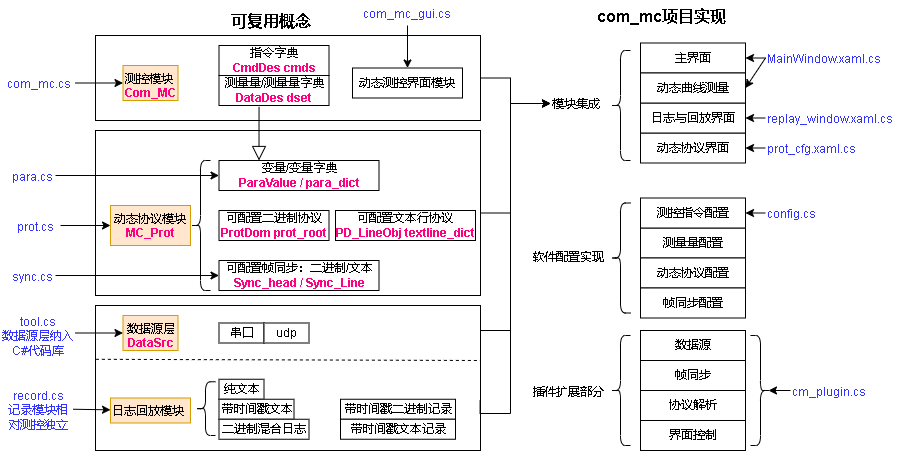

The diagram above was exported from draw.io. Its source (the exported page's mxGraphModel, read from the mxfile embedded in the PNG):
<mxGraphModel dx="1935" dy="754" grid="1" gridSize="5" guides="1" tooltips="1" connect="1" arrows="1" fold="1" page="1" pageScale="1" pageWidth="827" pageHeight="1169" background="#ffffff" math="0" shadow="0">
  <root>
    <mxCell id="0" />
    <mxCell id="1" parent="0" />
    <mxCell id="9eDgBp7_uJ5LvMMO6x5X-4" value="" style="rounded=0;whiteSpace=wrap;html=1;fillColor=none;" parent="1" vertex="1">
      <mxGeometry x="-710" y="115" width="385" height="85" as="geometry" />
    </mxCell>
    <mxCell id="9eDgBp7_uJ5LvMMO6x5X-3" value="" style="rounded=0;whiteSpace=wrap;html=1;fillColor=none;" parent="1" vertex="1">
      <mxGeometry x="-710" y="210" width="385" height="165" as="geometry" />
    </mxCell>
    <mxCell id="QdkeW4gMrAB_dYtyGI8S-23" value="" style="rounded=0;whiteSpace=wrap;html=1;fillColor=none;" parent="1" vertex="1">
      <mxGeometry x="-710" y="385" width="385" height="145" as="geometry" />
    </mxCell>
    <mxCell id="QdkeW4gMrAB_dYtyGI8S-1" value="可配置帧同步：二进制/文本&lt;br&gt;&lt;b&gt;&lt;font color=&quot;#ff0080&quot;&gt;Sync_head / Sync_Line&lt;/font&gt;&lt;/b&gt;" style="rounded=0;whiteSpace=wrap;html=1;" parent="1" vertex="1">
      <mxGeometry x="-586.5" y="340" width="160" height="30" as="geometry" />
    </mxCell>
    <mxCell id="QdkeW4gMrAB_dYtyGI8S-2" value="测控模块&lt;br&gt;&lt;b&gt;&lt;font color=&quot;#ff0080&quot;&gt;Com_MC&lt;/font&gt;&lt;/b&gt;" style="text;whiteSpace=wrap;html=1;fillColor=#ffe6cc;strokeColor=#d79b00;" parent="1" vertex="1">
      <mxGeometry x="-682.5" y="145" width="55" height="35" as="geometry" />
    </mxCell>
    <mxCell id="QdkeW4gMrAB_dYtyGI8S-3" value="动态协议模块&lt;br&gt;&lt;b&gt;&lt;font color=&quot;#ff0080&quot;&gt;MC_Prot&lt;/font&gt;&lt;/b&gt;" style="text;whiteSpace=wrap;html=1;fillColor=#ffe6cc;strokeColor=#d79b00;align=center;" parent="1" vertex="1">
      <mxGeometry x="-695" y="285" width="80" height="40" as="geometry" />
    </mxCell>
    <mxCell id="QdkeW4gMrAB_dYtyGI8S-4" value="数据源层&lt;br&gt;&lt;b&gt;&lt;font color=&quot;#ff0080&quot;&gt;DataSrc&lt;/font&gt;&lt;/b&gt;" style="text;whiteSpace=wrap;html=1;fillColor=#ffe6cc;strokeColor=#d79b00;align=center;" parent="1" vertex="1">
      <mxGeometry x="-682.5" y="395" width="55" height="35" as="geometry" />
    </mxCell>
    <mxCell id="QdkeW4gMrAB_dYtyGI8S-5" value="日志回放模块" style="text;whiteSpace=wrap;html=1;fillColor=#ffe6cc;strokeColor=#d79b00;" parent="1" vertex="1">
      <mxGeometry x="-695" y="477.49" width="80" height="25" as="geometry" />
    </mxCell>
    <mxCell id="QdkeW4gMrAB_dYtyGI8S-6" value="可配置二进制协议&lt;br&gt;&lt;b&gt;&lt;font color=&quot;#ff0080&quot;&gt;ProtDom prot_root&lt;/font&gt;&lt;/b&gt;" style="rounded=0;whiteSpace=wrap;html=1;" parent="1" vertex="1">
      <mxGeometry x="-586.5" y="290" width="110" height="30" as="geometry" />
    </mxCell>
    <mxCell id="QdkeW4gMrAB_dYtyGI8S-7" value="可配置文本行协议&lt;br&gt;&lt;b&gt;&lt;font color=&quot;#ff0080&quot;&gt;PD_LineObj&amp;nbsp;textline_dict&lt;/font&gt;&lt;/b&gt;" style="rounded=0;whiteSpace=wrap;html=1;" parent="1" vertex="1">
      <mxGeometry x="-470" y="290" width="140" height="30" as="geometry" />
    </mxCell>
    <mxCell id="QdkeW4gMrAB_dYtyGI8S-8" value="变量/变量字典&lt;br&gt;&lt;b&gt;&lt;font color=&quot;#ff0080&quot;&gt;ParaValue / para_dict&lt;/font&gt;&lt;/b&gt;" style="rounded=0;whiteSpace=wrap;html=1;" parent="1" vertex="1">
      <mxGeometry x="-586.5" y="240" width="160" height="30" as="geometry" />
    </mxCell>
    <mxCell id="QdkeW4gMrAB_dYtyGI8S-9" value="" style="shape=curlyBracket;whiteSpace=wrap;html=1;rounded=1;" parent="1" vertex="1">
      <mxGeometry x="-615" y="240" width="20" height="130" as="geometry" />
    </mxCell>
    <mxCell id="QdkeW4gMrAB_dYtyGI8S-10" value="插件扩展部分" style="text;whiteSpace=wrap;html=1;" parent="1" vertex="1">
      <mxGeometry x="-275" y="457.5" width="80" height="25" as="geometry" />
    </mxCell>
    <mxCell id="QdkeW4gMrAB_dYtyGI8S-11" value="com_mc项目实现" style="text;whiteSpace=wrap;html=1;fontStyle=1;fontSize=16;" parent="1" vertex="1">
      <mxGeometry x="-210" y="80" width="135" height="25" as="geometry" />
    </mxCell>
    <mxCell id="QdkeW4gMrAB_dYtyGI8S-12" value="串口" style="rounded=0;whiteSpace=wrap;html=1;" parent="1" vertex="1">
      <mxGeometry x="-586.5" y="402.5" width="45" height="20" as="geometry" />
    </mxCell>
    <mxCell id="QdkeW4gMrAB_dYtyGI8S-13" value="udp" style="rounded=0;whiteSpace=wrap;html=1;" parent="1" vertex="1">
      <mxGeometry x="-541.5" y="402.5" width="45" height="20" as="geometry" />
    </mxCell>
    <mxCell id="QdkeW4gMrAB_dYtyGI8S-15" value="测量量/测量量字典&lt;br&gt;&lt;b&gt;&lt;font color=&quot;#ff0080&quot;&gt;DataDes dset&lt;/font&gt;&lt;/b&gt;" style="rounded=0;whiteSpace=wrap;html=1;" parent="1" vertex="1">
      <mxGeometry x="-586.5" y="155" width="110" height="30" as="geometry" />
    </mxCell>
    <mxCell id="QdkeW4gMrAB_dYtyGI8S-16" value="指令字典&lt;br&gt;&lt;b&gt;&lt;font color=&quot;#ff0080&quot;&gt;CmdDes cmds&lt;/font&gt;&lt;/b&gt;" style="rounded=0;whiteSpace=wrap;html=1;" parent="1" vertex="1">
      <mxGeometry x="-586.5" y="125" width="110" height="30" as="geometry" />
    </mxCell>
    <mxCell id="QdkeW4gMrAB_dYtyGI8S-17" value="纯文本" style="rounded=0;whiteSpace=wrap;html=1;" parent="1" vertex="1">
      <mxGeometry x="-586.5" y="458.75" width="45" height="20" as="geometry" />
    </mxCell>
    <mxCell id="QdkeW4gMrAB_dYtyGI8S-18" value="带时间戳文本" style="rounded=0;whiteSpace=wrap;html=1;" parent="1" vertex="1">
      <mxGeometry x="-586.5" y="478.75" width="75" height="20" as="geometry" />
    </mxCell>
    <mxCell id="QdkeW4gMrAB_dYtyGI8S-20" value="二进制混合日志" style="rounded=0;whiteSpace=wrap;html=1;" parent="1" vertex="1">
      <mxGeometry x="-586.5" y="498.75" width="90" height="20" as="geometry" />
    </mxCell>
    <mxCell id="QdkeW4gMrAB_dYtyGI8S-22" value="" style="shape=curlyBracket;whiteSpace=wrap;html=1;rounded=1;" parent="1" vertex="1">
      <mxGeometry x="-610" y="461.25" width="20" height="53.75" as="geometry" />
    </mxCell>
    <mxCell id="9eDgBp7_uJ5LvMMO6x5X-2" value="" style="endArrow=block;endSize=12;endFill=0;html=1;rounded=0;entryX=0.25;entryY=0;entryDx=0;entryDy=0;exitX=0.364;exitY=1.044;exitDx=0;exitDy=0;exitPerimeter=0;" parent="1" source="QdkeW4gMrAB_dYtyGI8S-15" target="QdkeW4gMrAB_dYtyGI8S-8" edge="1">
      <mxGeometry x="-0.1902" y="-3" width="160" relative="1" as="geometry">
        <mxPoint x="-627.8399999999999" y="200.14999999999998" as="sourcePoint" />
        <mxPoint x="-700" y="240" as="targetPoint" />
        <mxPoint as="offset" />
      </mxGeometry>
    </mxCell>
    <mxCell id="9eDgBp7_uJ5LvMMO6x5X-5" value="可复用概念" style="text;whiteSpace=wrap;html=1;fontStyle=1;fontSize=16;" parent="1" vertex="1">
      <mxGeometry x="-576.5" y="85" width="96.5" height="25" as="geometry" />
    </mxCell>
    <mxCell id="9eDgBp7_uJ5LvMMO6x5X-6" value="动态测控界面模块" style="rounded=0;whiteSpace=wrap;html=1;" parent="1" vertex="1">
      <mxGeometry x="-453" y="147.5" width="110" height="30" as="geometry" />
    </mxCell>
    <mxCell id="9eDgBp7_uJ5LvMMO6x5X-7" value="动态协议界面" style="rounded=0;whiteSpace=wrap;html=1;" parent="1" vertex="1">
      <mxGeometry x="-165" y="212.5" width="105" height="30" as="geometry" />
    </mxCell>
    <mxCell id="9eDgBp7_uJ5LvMMO6x5X-9" value="测量量配置" style="rounded=0;whiteSpace=wrap;html=1;" parent="1" vertex="1">
      <mxGeometry x="-165" y="307.5" width="105" height="30" as="geometry" />
    </mxCell>
    <mxCell id="9eDgBp7_uJ5LvMMO6x5X-10" value="测控指令配置" style="rounded=0;whiteSpace=wrap;html=1;" parent="1" vertex="1">
      <mxGeometry x="-165" y="277.5" width="105" height="30" as="geometry" />
    </mxCell>
    <mxCell id="9eDgBp7_uJ5LvMMO6x5X-11" value="&lt;span style=&quot;text-align: center;&quot;&gt;软件配置实现&lt;/span&gt;" style="text;whiteSpace=wrap;html=1;" parent="1" vertex="1">
      <mxGeometry x="-275" y="322.5" width="80" height="25" as="geometry" />
    </mxCell>
    <mxCell id="9eDgBp7_uJ5LvMMO6x5X-12" value="动态协议配置" style="rounded=0;whiteSpace=wrap;html=1;" parent="1" vertex="1">
      <mxGeometry x="-165" y="337.5" width="105" height="30" as="geometry" />
    </mxCell>
    <mxCell id="9eDgBp7_uJ5LvMMO6x5X-13" value="帧同步配置" style="rounded=0;whiteSpace=wrap;html=1;" parent="1" vertex="1">
      <mxGeometry x="-165" y="367.5" width="105" height="30" as="geometry" />
    </mxCell>
    <mxCell id="9eDgBp7_uJ5LvMMO6x5X-14" value="" style="shape=curlyBracket;whiteSpace=wrap;html=1;rounded=1;" parent="1" vertex="1">
      <mxGeometry x="-195" y="282.5" width="20" height="110" as="geometry" />
    </mxCell>
    <mxCell id="9eDgBp7_uJ5LvMMO6x5X-17" value="&lt;div style=&quot;text-align: center;&quot;&gt;&lt;span style=&quot;background-color: initial;&quot;&gt;模块集成&lt;/span&gt;&lt;/div&gt;" style="text;whiteSpace=wrap;html=1;" parent="1" vertex="1">
      <mxGeometry x="-255" y="170" width="60" height="25" as="geometry" />
    </mxCell>
    <mxCell id="9eDgBp7_uJ5LvMMO6x5X-18" value="" style="shape=curlyBracket;whiteSpace=wrap;html=1;rounded=1;" parent="1" vertex="1">
      <mxGeometry x="-195" y="130" width="20" height="110" as="geometry" />
    </mxCell>
    <mxCell id="9eDgBp7_uJ5LvMMO6x5X-19" value="主界面" style="rounded=0;whiteSpace=wrap;html=1;" parent="1" vertex="1">
      <mxGeometry x="-165" y="122.5" width="105" height="30" as="geometry" />
    </mxCell>
    <mxCell id="9eDgBp7_uJ5LvMMO6x5X-20" value="日志与回放界面" style="rounded=0;whiteSpace=wrap;html=1;" parent="1" vertex="1">
      <mxGeometry x="-165" y="182.5" width="105" height="30" as="geometry" />
    </mxCell>
    <mxCell id="9eDgBp7_uJ5LvMMO6x5X-22" value="数据源" style="rounded=0;whiteSpace=wrap;html=1;" parent="1" vertex="1">
      <mxGeometry x="-165" y="410" width="105" height="30" as="geometry" />
    </mxCell>
    <mxCell id="9eDgBp7_uJ5LvMMO6x5X-23" value="帧同步" style="rounded=0;whiteSpace=wrap;html=1;" parent="1" vertex="1">
      <mxGeometry x="-165" y="440" width="105" height="30" as="geometry" />
    </mxCell>
    <mxCell id="9eDgBp7_uJ5LvMMO6x5X-24" value="协议解析" style="rounded=0;whiteSpace=wrap;html=1;" parent="1" vertex="1">
      <mxGeometry x="-165" y="470" width="105" height="30" as="geometry" />
    </mxCell>
    <mxCell id="9eDgBp7_uJ5LvMMO6x5X-25" value="界面控制" style="rounded=0;whiteSpace=wrap;html=1;" parent="1" vertex="1">
      <mxGeometry x="-165" y="500" width="105" height="30" as="geometry" />
    </mxCell>
    <mxCell id="9eDgBp7_uJ5LvMMO6x5X-26" value="" style="shape=curlyBracket;whiteSpace=wrap;html=1;rounded=1;" parent="1" vertex="1">
      <mxGeometry x="-195" y="415" width="20" height="110" as="geometry" />
    </mxCell>
    <mxCell id="9eDgBp7_uJ5LvMMO6x5X-27" value="" style="endArrow=classic;html=1;rounded=0;fontSize=16;exitX=1;exitY=0.5;exitDx=0;exitDy=0;entryX=0;entryY=0.5;entryDx=0;entryDy=0;edgeStyle=orthogonalEdgeStyle;" parent="1" source="9eDgBp7_uJ5LvMMO6x5X-4" target="9eDgBp7_uJ5LvMMO6x5X-17" edge="1">
      <mxGeometry width="50" height="50" relative="1" as="geometry">
        <mxPoint x="-400" y="400" as="sourcePoint" />
        <mxPoint x="-350" y="350" as="targetPoint" />
        <Array as="points">
          <mxPoint x="-295" y="158" />
          <mxPoint x="-295" y="183" />
          <mxPoint x="-255" y="183" />
        </Array>
      </mxGeometry>
    </mxCell>
    <mxCell id="9eDgBp7_uJ5LvMMO6x5X-28" value="" style="endArrow=classic;html=1;rounded=0;fontSize=16;exitX=1;exitY=0.5;exitDx=0;exitDy=0;entryX=0;entryY=0.5;entryDx=0;entryDy=0;edgeStyle=orthogonalEdgeStyle;" parent="1" source="9eDgBp7_uJ5LvMMO6x5X-3" target="9eDgBp7_uJ5LvMMO6x5X-17" edge="1">
      <mxGeometry width="50" height="50" relative="1" as="geometry">
        <mxPoint x="-320" y="162.5" as="sourcePoint" />
        <mxPoint x="-250" y="175" as="targetPoint" />
        <Array as="points">
          <mxPoint x="-295" y="293" />
          <mxPoint x="-295" y="183" />
          <mxPoint x="-255" y="183" />
        </Array>
      </mxGeometry>
    </mxCell>
    <mxCell id="9eDgBp7_uJ5LvMMO6x5X-29" value="" style="endArrow=classic;html=1;rounded=0;fontSize=16;exitX=1;exitY=0.5;exitDx=0;exitDy=0;edgeStyle=orthogonalEdgeStyle;entryX=0;entryY=0.5;entryDx=0;entryDy=0;" parent="1" source="QdkeW4gMrAB_dYtyGI8S-23" target="9eDgBp7_uJ5LvMMO6x5X-17" edge="1">
      <mxGeometry width="50" height="50" relative="1" as="geometry">
        <mxPoint x="-320" y="297.5" as="sourcePoint" />
        <mxPoint x="-295" y="175" as="targetPoint" />
        <Array as="points">
          <mxPoint x="-325" y="410" />
          <mxPoint x="-295" y="410" />
          <mxPoint x="-295" y="183" />
          <mxPoint x="-255" y="183" />
        </Array>
      </mxGeometry>
    </mxCell>
    <mxCell id="9eDgBp7_uJ5LvMMO6x5X-30" value="" style="endArrow=classic;html=1;rounded=0;fontSize=16;exitX=0.999;exitY=0.653;exitDx=0;exitDy=0;edgeStyle=orthogonalEdgeStyle;exitPerimeter=0;entryX=0;entryY=0.5;entryDx=0;entryDy=0;" parent="1" target="9eDgBp7_uJ5LvMMO6x5X-17" edge="1" source="QdkeW4gMrAB_dYtyGI8S-23">
      <mxGeometry width="50" height="50" relative="1" as="geometry">
        <mxPoint x="-322.9000000000001" y="492.03999999999996" as="sourcePoint" />
        <mxPoint x="-290" y="180" as="targetPoint" />
        <Array as="points">
          <mxPoint x="-295" y="493" />
          <mxPoint x="-295" y="183" />
          <mxPoint x="-255" y="183" />
        </Array>
      </mxGeometry>
    </mxCell>
    <mxCell id="9eDgBp7_uJ5LvMMO6x5X-33" value="" style="endArrow=none;html=1;rounded=0;fontSize=16;exitX=0.001;exitY=0.371;exitDx=0;exitDy=0;dashed=1;exitPerimeter=0;" parent="1" source="QdkeW4gMrAB_dYtyGI8S-23" edge="1">
      <mxGeometry width="50" height="50" relative="1" as="geometry">
        <mxPoint x="-455" y="435" as="sourcePoint" />
        <mxPoint x="-325" y="440" as="targetPoint" />
      </mxGeometry>
    </mxCell>
    <mxCell id="P_WyHfduiWQohjd5sWHL-1" value="动态曲线测量" style="rounded=0;whiteSpace=wrap;html=1;" parent="1" vertex="1">
      <mxGeometry x="-165" y="152.5" width="105" height="30" as="geometry" />
    </mxCell>
    <mxCell id="TXsU1-mThJ3AtEzsXbjK-1" value="带时间戳二进制记录" style="rounded=0;whiteSpace=wrap;html=1;" vertex="1" parent="1">
      <mxGeometry x="-465" y="478.75" width="115" height="20" as="geometry" />
    </mxCell>
    <mxCell id="TXsU1-mThJ3AtEzsXbjK-2" value="带时间戳文本记录" style="rounded=0;whiteSpace=wrap;html=1;" vertex="1" parent="1">
      <mxGeometry x="-465" y="498.75" width="115" height="20" as="geometry" />
    </mxCell>
    <mxCell id="TXsU1-mThJ3AtEzsXbjK-3" value="record.cs&lt;br&gt;记录模块相对测控独立" style="text;whiteSpace=wrap;html=1;align=center;fontColor=#3333FF;" vertex="1" parent="1">
      <mxGeometry x="-802.5" y="461.87" width="70" height="53.75" as="geometry" />
    </mxCell>
    <mxCell id="TXsU1-mThJ3AtEzsXbjK-4" value="" style="endArrow=classic;html=1;rounded=0;exitX=1;exitY=0.5;exitDx=0;exitDy=0;" edge="1" parent="1" source="TXsU1-mThJ3AtEzsXbjK-3" target="QdkeW4gMrAB_dYtyGI8S-5">
      <mxGeometry width="50" height="50" relative="1" as="geometry">
        <mxPoint x="-640" y="435" as="sourcePoint" />
        <mxPoint x="-590" y="385" as="targetPoint" />
      </mxGeometry>
    </mxCell>
    <mxCell id="TXsU1-mThJ3AtEzsXbjK-5" value="tool.cs&lt;br&gt;数据源层纳入C#代码库" style="text;whiteSpace=wrap;html=1;align=center;fontColor=#3333FF;" vertex="1" parent="1">
      <mxGeometry x="-805" y="387.5" width="75" height="50" as="geometry" />
    </mxCell>
    <mxCell id="TXsU1-mThJ3AtEzsXbjK-6" value="" style="endArrow=classic;html=1;rounded=0;exitX=1;exitY=0.5;exitDx=0;exitDy=0;entryX=0;entryY=0.5;entryDx=0;entryDy=0;" edge="1" parent="1" source="TXsU1-mThJ3AtEzsXbjK-5" target="QdkeW4gMrAB_dYtyGI8S-4">
      <mxGeometry width="50" height="50" relative="1" as="geometry">
        <mxPoint x="-765" y="503.75" as="sourcePoint" />
        <mxPoint x="-690" y="503.75" as="targetPoint" />
      </mxGeometry>
    </mxCell>
    <mxCell id="TXsU1-mThJ3AtEzsXbjK-7" value="para.cs" style="text;whiteSpace=wrap;html=1;fontColor=#3333FF;" vertex="1" parent="1">
      <mxGeometry x="-795" y="242.5" width="45" height="25" as="geometry" />
    </mxCell>
    <mxCell id="TXsU1-mThJ3AtEzsXbjK-8" value="" style="endArrow=classic;html=1;rounded=0;exitX=1;exitY=0.5;exitDx=0;exitDy=0;entryX=0;entryY=0.5;entryDx=0;entryDy=0;" edge="1" parent="1" source="TXsU1-mThJ3AtEzsXbjK-7" target="QdkeW4gMrAB_dYtyGI8S-8">
      <mxGeometry width="50" height="50" relative="1" as="geometry">
        <mxPoint x="-745" y="417.5" as="sourcePoint" />
        <mxPoint x="-677.5" y="417.5" as="targetPoint" />
      </mxGeometry>
    </mxCell>
    <mxCell id="TXsU1-mThJ3AtEzsXbjK-9" value="prot.cs" style="text;whiteSpace=wrap;html=1;fontColor=#3333FF;" vertex="1" parent="1">
      <mxGeometry x="-790" y="292.5" width="45" height="25" as="geometry" />
    </mxCell>
    <mxCell id="TXsU1-mThJ3AtEzsXbjK-10" value="" style="endArrow=classic;html=1;rounded=0;exitX=1;exitY=0.5;exitDx=0;exitDy=0;entryX=0;entryY=0.5;entryDx=0;entryDy=0;" edge="1" parent="1" source="TXsU1-mThJ3AtEzsXbjK-9" target="QdkeW4gMrAB_dYtyGI8S-3">
      <mxGeometry width="50" height="50" relative="1" as="geometry">
        <mxPoint x="-745" y="417.5" as="sourcePoint" />
        <mxPoint x="-677.5" y="417.5" as="targetPoint" />
      </mxGeometry>
    </mxCell>
    <mxCell id="TXsU1-mThJ3AtEzsXbjK-11" value="sync.cs" style="text;whiteSpace=wrap;html=1;fontColor=#3333FF;" vertex="1" parent="1">
      <mxGeometry x="-795" y="342.5" width="45" height="25" as="geometry" />
    </mxCell>
    <mxCell id="TXsU1-mThJ3AtEzsXbjK-12" value="" style="endArrow=classic;html=1;rounded=0;exitX=1;exitY=0.5;exitDx=0;exitDy=0;entryX=0;entryY=0.5;entryDx=0;entryDy=0;" edge="1" parent="1" source="TXsU1-mThJ3AtEzsXbjK-11" target="QdkeW4gMrAB_dYtyGI8S-1">
      <mxGeometry width="50" height="50" relative="1" as="geometry">
        <mxPoint x="-740" y="422.5" as="sourcePoint" />
        <mxPoint x="-672.5" y="422.5" as="targetPoint" />
      </mxGeometry>
    </mxCell>
    <mxCell id="TXsU1-mThJ3AtEzsXbjK-13" value="com_mc.cs" style="text;whiteSpace=wrap;html=1;fontColor=#3333FF;" vertex="1" parent="1">
      <mxGeometry x="-800" y="150" width="70" height="25" as="geometry" />
    </mxCell>
    <mxCell id="TXsU1-mThJ3AtEzsXbjK-14" value="" style="endArrow=classic;html=1;rounded=0;exitX=1;exitY=0.5;exitDx=0;exitDy=0;entryX=0;entryY=0.5;entryDx=0;entryDy=0;" edge="1" parent="1" source="TXsU1-mThJ3AtEzsXbjK-13" target="QdkeW4gMrAB_dYtyGI8S-2">
      <mxGeometry width="50" height="50" relative="1" as="geometry">
        <mxPoint x="-735" y="427.5" as="sourcePoint" />
        <mxPoint x="-667.5" y="427.5" as="targetPoint" />
      </mxGeometry>
    </mxCell>
    <mxCell id="TXsU1-mThJ3AtEzsXbjK-15" value="com_mc_gui.cs" style="text;whiteSpace=wrap;html=1;fontColor=#3333FF;" vertex="1" parent="1">
      <mxGeometry x="-444.25" y="80" width="92.5" height="25" as="geometry" />
    </mxCell>
    <mxCell id="TXsU1-mThJ3AtEzsXbjK-16" value="" style="endArrow=classic;html=1;rounded=0;exitX=0.5;exitY=1;exitDx=0;exitDy=0;entryX=0.5;entryY=0;entryDx=0;entryDy=0;" edge="1" parent="1" source="TXsU1-mThJ3AtEzsXbjK-15" target="9eDgBp7_uJ5LvMMO6x5X-6">
      <mxGeometry width="50" height="50" relative="1" as="geometry">
        <mxPoint x="-745" y="307.5" as="sourcePoint" />
        <mxPoint x="-690" y="307.5" as="targetPoint" />
      </mxGeometry>
    </mxCell>
    <mxCell id="TXsU1-mThJ3AtEzsXbjK-18" value="" style="rounded=0;orthogonalLoop=1;jettySize=auto;html=1;fontColor=#FF0080;entryX=1;entryY=0.5;entryDx=0;entryDy=0;" edge="1" parent="1" source="TXsU1-mThJ3AtEzsXbjK-17" target="9eDgBp7_uJ5LvMMO6x5X-19">
      <mxGeometry relative="1" as="geometry" />
    </mxCell>
    <mxCell id="TXsU1-mThJ3AtEzsXbjK-17" value="MainWindow.xaml.cs" style="text;whiteSpace=wrap;html=1;fontColor=#3333FF;" vertex="1" parent="1">
      <mxGeometry x="-40" y="125" width="120" height="25" as="geometry" />
    </mxCell>
    <mxCell id="TXsU1-mThJ3AtEzsXbjK-19" value="replay_window.xaml.cs" style="text;whiteSpace=wrap;html=1;fontColor=#3333FF;" vertex="1" parent="1">
      <mxGeometry x="-40" y="185" width="135" height="25" as="geometry" />
    </mxCell>
    <mxCell id="TXsU1-mThJ3AtEzsXbjK-20" value="" style="rounded=0;orthogonalLoop=1;jettySize=auto;html=1;fontColor=#FF0080;entryX=1;entryY=0.5;entryDx=0;entryDy=0;exitX=0;exitY=0.5;exitDx=0;exitDy=0;" edge="1" parent="1" source="TXsU1-mThJ3AtEzsXbjK-17" target="P_WyHfduiWQohjd5sWHL-1">
      <mxGeometry relative="1" as="geometry">
        <mxPoint x="-35" y="142.5" as="sourcePoint" />
        <mxPoint x="-55" y="142.5" as="targetPoint" />
      </mxGeometry>
    </mxCell>
    <mxCell id="TXsU1-mThJ3AtEzsXbjK-21" value="" style="rounded=0;orthogonalLoop=1;jettySize=auto;html=1;fontColor=#FF0080;entryX=1;entryY=0.5;entryDx=0;entryDy=0;exitX=0;exitY=0.5;exitDx=0;exitDy=0;" edge="1" parent="1" source="TXsU1-mThJ3AtEzsXbjK-19" target="9eDgBp7_uJ5LvMMO6x5X-20">
      <mxGeometry relative="1" as="geometry">
        <mxPoint x="-35" y="142.5" as="sourcePoint" />
        <mxPoint x="-55" y="142.5" as="targetPoint" />
      </mxGeometry>
    </mxCell>
    <mxCell id="TXsU1-mThJ3AtEzsXbjK-22" value="prot_cfg.xaml.cs" style="text;whiteSpace=wrap;html=1;fontColor=#3333FF;" vertex="1" parent="1">
      <mxGeometry x="-40" y="215" width="95" height="25" as="geometry" />
    </mxCell>
    <mxCell id="TXsU1-mThJ3AtEzsXbjK-23" value="" style="rounded=0;orthogonalLoop=1;jettySize=auto;html=1;fontColor=#FF0080;entryX=1;entryY=0.5;entryDx=0;entryDy=0;exitX=0;exitY=0.5;exitDx=0;exitDy=0;" edge="1" parent="1" source="TXsU1-mThJ3AtEzsXbjK-22" target="9eDgBp7_uJ5LvMMO6x5X-7">
      <mxGeometry relative="1" as="geometry">
        <mxPoint x="-32.5" y="172.5" as="sourcePoint" />
        <mxPoint x="-60" y="230" as="targetPoint" />
      </mxGeometry>
    </mxCell>
    <mxCell id="TXsU1-mThJ3AtEzsXbjK-24" value="config.cs" style="text;whiteSpace=wrap;html=1;fontColor=#3333FF;" vertex="1" parent="1">
      <mxGeometry x="-40" y="280" width="55" height="25" as="geometry" />
    </mxCell>
    <mxCell id="TXsU1-mThJ3AtEzsXbjK-25" value="" style="rounded=0;orthogonalLoop=1;jettySize=auto;html=1;fontColor=#FF0080;entryX=1;entryY=0.5;entryDx=0;entryDy=0;exitX=0;exitY=0.5;exitDx=0;exitDy=0;" edge="1" parent="1" source="TXsU1-mThJ3AtEzsXbjK-24" target="9eDgBp7_uJ5LvMMO6x5X-10">
      <mxGeometry relative="1" as="geometry">
        <mxPoint x="-35" y="232.5" as="sourcePoint" />
        <mxPoint x="-55" y="232.5" as="targetPoint" />
      </mxGeometry>
    </mxCell>
    <mxCell id="TXsU1-mThJ3AtEzsXbjK-26" value="cm_plugin.cs" style="text;whiteSpace=wrap;html=1;fontColor=#3333FF;" vertex="1" parent="1">
      <mxGeometry x="-15" y="457.5" width="80" height="25" as="geometry" />
    </mxCell>
    <mxCell id="TXsU1-mThJ3AtEzsXbjK-27" value="" style="rounded=0;orthogonalLoop=1;jettySize=auto;html=1;fontColor=#FF0080;entryX=0.1;entryY=0.5;entryDx=0;entryDy=0;exitX=0;exitY=0.5;exitDx=0;exitDy=0;entryPerimeter=0;" edge="1" source="TXsU1-mThJ3AtEzsXbjK-26" parent="1" target="TXsU1-mThJ3AtEzsXbjK-28">
      <mxGeometry relative="1" as="geometry">
        <mxPoint x="5" y="402.5" as="sourcePoint" />
        <mxPoint x="-20" y="462.5" as="targetPoint" />
      </mxGeometry>
    </mxCell>
    <mxCell id="TXsU1-mThJ3AtEzsXbjK-28" value="" style="shape=curlyBracket;whiteSpace=wrap;html=1;rounded=1;rotation=-180;" vertex="1" parent="1">
      <mxGeometry x="-55" y="415" width="20" height="110" as="geometry" />
    </mxCell>
  </root>
</mxGraphModel>